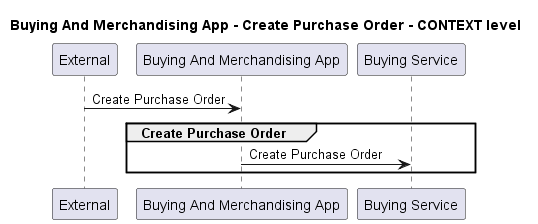

The diagram above was rendered by PlantUML. Its source (embedded in the PNG):
@startuml
!pragma layout smetana

title Buying And Merchandising App - Create Purchase Order - CONTEXT level

participant "External" as C4InterFlow.SoftwareSystems.ExternalSystem
participant "Buying And Merchandising App" as ECommercePlatform.SoftwareSystems.BuyingAndMerchandisingApp
participant "Buying Service" as ECommercePlatform.SoftwareSystems.BuyingService

C4InterFlow.SoftwareSystems.ExternalSystem -> ECommercePlatform.SoftwareSystems.BuyingAndMerchandisingApp : Create Purchase Order
group Create Purchase Order
ECommercePlatform.SoftwareSystems.BuyingAndMerchandisingApp -> ECommercePlatform.SoftwareSystems.BuyingService : Create Purchase Order
end


@enduml